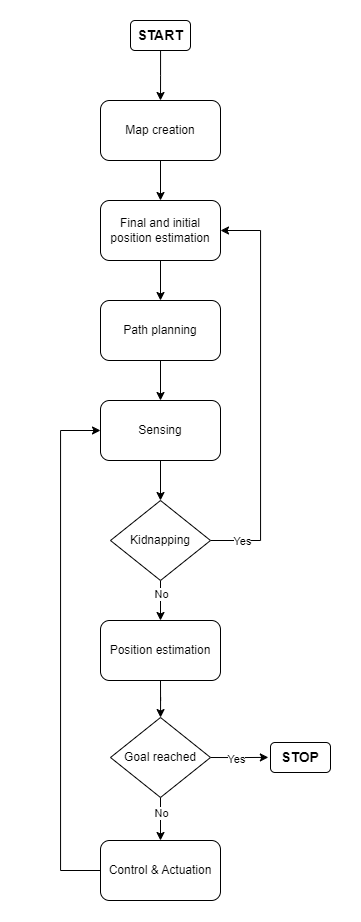

The diagram above was exported from draw.io. Its source (the exported page's mxGraphModel, read from the mxfile embedded in the PNG):
<mxGraphModel dx="1687" dy="984" grid="1" gridSize="10" guides="1" tooltips="1" connect="1" arrows="1" fold="1" page="1" pageScale="1" pageWidth="1169" pageHeight="827" math="0" shadow="0">
  <root>
    <mxCell id="0" />
    <mxCell id="1" parent="0" />
    <mxCell id="2" value="" style="rounded=0;whiteSpace=wrap;html=1;strokeColor=none;" vertex="1" parent="1">
      <mxGeometry x="500" y="110" width="360" height="920" as="geometry" />
    </mxCell>
    <mxCell id="3" style="edgeStyle=orthogonalEdgeStyle;rounded=0;orthogonalLoop=1;jettySize=auto;html=1;exitX=0.5;exitY=1;exitDx=0;exitDy=0;entryX=0.5;entryY=0;entryDx=0;entryDy=0;" edge="1" source="5" target="7" parent="1">
      <mxGeometry relative="1" as="geometry" />
    </mxCell>
    <mxCell id="4" style="edgeStyle=orthogonalEdgeStyle;rounded=0;orthogonalLoop=1;jettySize=auto;html=1;exitX=0.5;exitY=0;exitDx=0;exitDy=0;startArrow=classic;startFill=1;endArrow=none;endFill=0;" edge="1" source="5" parent="1">
      <mxGeometry relative="1" as="geometry">
        <mxPoint x="660.0555555555554" y="160" as="targetPoint" />
      </mxGeometry>
    </mxCell>
    <mxCell id="5" value="Map creation" style="rounded=1;whiteSpace=wrap;html=1;" vertex="1" parent="1">
      <mxGeometry x="600" y="210" width="120" height="60" as="geometry" />
    </mxCell>
    <mxCell id="6" style="edgeStyle=orthogonalEdgeStyle;rounded=0;orthogonalLoop=1;jettySize=auto;html=1;exitX=0.5;exitY=1;exitDx=0;exitDy=0;entryX=0.5;entryY=0;entryDx=0;entryDy=0;" edge="1" source="7" target="9" parent="1">
      <mxGeometry relative="1" as="geometry" />
    </mxCell>
    <mxCell id="7" value="Final and initial position estimation" style="rounded=1;whiteSpace=wrap;html=1;" vertex="1" parent="1">
      <mxGeometry x="600" y="310" width="120" height="60" as="geometry" />
    </mxCell>
    <mxCell id="8" style="edgeStyle=orthogonalEdgeStyle;rounded=0;orthogonalLoop=1;jettySize=auto;html=1;exitX=0.5;exitY=1;exitDx=0;exitDy=0;entryX=0.5;entryY=0;entryDx=0;entryDy=0;" edge="1" source="9" target="11" parent="1">
      <mxGeometry relative="1" as="geometry" />
    </mxCell>
    <mxCell id="9" value="Path planning" style="rounded=1;whiteSpace=wrap;html=1;" vertex="1" parent="1">
      <mxGeometry x="600" y="410" width="120" height="60" as="geometry" />
    </mxCell>
    <mxCell id="10" style="edgeStyle=orthogonalEdgeStyle;rounded=0;orthogonalLoop=1;jettySize=auto;html=1;exitX=0.5;exitY=1;exitDx=0;exitDy=0;entryX=0.5;entryY=0;entryDx=0;entryDy=0;" edge="1" source="11" target="16" parent="1">
      <mxGeometry relative="1" as="geometry" />
    </mxCell>
    <mxCell id="11" value="Sensing" style="rounded=1;whiteSpace=wrap;html=1;" vertex="1" parent="1">
      <mxGeometry x="600" y="510" width="120" height="60" as="geometry" />
    </mxCell>
    <mxCell id="12" style="edgeStyle=orthogonalEdgeStyle;rounded=0;orthogonalLoop=1;jettySize=auto;html=1;exitX=1;exitY=0.5;exitDx=0;exitDy=0;entryX=1;entryY=0.5;entryDx=0;entryDy=0;" edge="1" source="16" target="7" parent="1">
      <mxGeometry relative="1" as="geometry">
        <Array as="points">
          <mxPoint x="760" y="650" />
          <mxPoint x="760" y="340" />
        </Array>
      </mxGeometry>
    </mxCell>
    <mxCell id="13" value="Yes" style="edgeLabel;html=1;align=center;verticalAlign=middle;resizable=0;points=[];" vertex="1" connectable="0" parent="12">
      <mxGeometry x="-0.8397" relative="1" as="geometry">
        <mxPoint as="offset" />
      </mxGeometry>
    </mxCell>
    <mxCell id="14" style="edgeStyle=orthogonalEdgeStyle;rounded=0;orthogonalLoop=1;jettySize=auto;html=1;exitX=0.5;exitY=1;exitDx=0;exitDy=0;" edge="1" source="16" target="18" parent="1">
      <mxGeometry relative="1" as="geometry" />
    </mxCell>
    <mxCell id="15" value="No" style="edgeLabel;html=1;align=center;verticalAlign=middle;resizable=0;points=[];" vertex="1" connectable="0" parent="14">
      <mxGeometry x="-0.3414" relative="1" as="geometry">
        <mxPoint as="offset" />
      </mxGeometry>
    </mxCell>
    <mxCell id="16" value="Kidnapping" style="rhombus;whiteSpace=wrap;html=1;" vertex="1" parent="1">
      <mxGeometry x="610" y="610" width="100" height="80" as="geometry" />
    </mxCell>
    <mxCell id="17" style="edgeStyle=orthogonalEdgeStyle;rounded=0;orthogonalLoop=1;jettySize=auto;html=1;exitX=0.5;exitY=1;exitDx=0;exitDy=0;" edge="1" source="18" target="25" parent="1">
      <mxGeometry relative="1" as="geometry" />
    </mxCell>
    <mxCell id="18" value="Position estimation" style="rounded=1;whiteSpace=wrap;html=1;" vertex="1" parent="1">
      <mxGeometry x="600" y="730" width="120" height="60" as="geometry" />
    </mxCell>
    <mxCell id="19" style="edgeStyle=orthogonalEdgeStyle;rounded=0;orthogonalLoop=1;jettySize=auto;html=1;exitX=0;exitY=0.5;exitDx=0;exitDy=0;entryX=0;entryY=0.5;entryDx=0;entryDy=0;" edge="1" source="20" target="11" parent="1">
      <mxGeometry relative="1" as="geometry">
        <Array as="points">
          <mxPoint x="560" y="980" />
          <mxPoint x="560" y="540" />
        </Array>
      </mxGeometry>
    </mxCell>
    <mxCell id="20" value="Control &amp;amp; Actuation" style="rounded=1;whiteSpace=wrap;html=1;" vertex="1" parent="1">
      <mxGeometry x="600" y="950" width="120" height="60" as="geometry" />
    </mxCell>
    <mxCell id="21" style="edgeStyle=orthogonalEdgeStyle;rounded=0;orthogonalLoop=1;jettySize=auto;html=1;exitX=0.5;exitY=1;exitDx=0;exitDy=0;entryX=0.5;entryY=0;entryDx=0;entryDy=0;" edge="1" source="25" target="20" parent="1">
      <mxGeometry relative="1" as="geometry" />
    </mxCell>
    <mxCell id="22" value="No" style="edgeLabel;html=1;align=center;verticalAlign=middle;resizable=0;points=[];" vertex="1" connectable="0" parent="21">
      <mxGeometry x="-0.2713" relative="1" as="geometry">
        <mxPoint as="offset" />
      </mxGeometry>
    </mxCell>
    <mxCell id="23" style="edgeStyle=orthogonalEdgeStyle;rounded=0;orthogonalLoop=1;jettySize=auto;html=1;exitX=1;exitY=0.5;exitDx=0;exitDy=0;entryX=-0.036;entryY=0.496;entryDx=0;entryDy=0;entryPerimeter=0;" edge="1" source="25" target="26" parent="1">
      <mxGeometry relative="1" as="geometry">
        <mxPoint x="760" y="867" as="targetPoint" />
      </mxGeometry>
    </mxCell>
    <mxCell id="24" value="Yes" style="edgeLabel;html=1;align=center;verticalAlign=middle;resizable=0;points=[];" vertex="1" connectable="0" parent="23">
      <mxGeometry x="-0.1077" y="-1" relative="1" as="geometry">
        <mxPoint as="offset" />
      </mxGeometry>
    </mxCell>
    <mxCell id="25" value="Goal reached" style="rhombus;whiteSpace=wrap;html=1;" vertex="1" parent="1">
      <mxGeometry x="610" y="827" width="100" height="80" as="geometry" />
    </mxCell>
    <mxCell id="26" value="&lt;b&gt;&lt;font style=&quot;font-size: 14px;&quot;&gt;STOP&lt;/font&gt;&lt;/b&gt;" style="rounded=1;whiteSpace=wrap;html=1;" vertex="1" parent="1">
      <mxGeometry x="770" y="852" width="60" height="30" as="geometry" />
    </mxCell>
    <mxCell id="27" value="&lt;b&gt;&lt;font style=&quot;font-size: 14px;&quot;&gt;START&lt;/font&gt;&lt;/b&gt;" style="rounded=1;whiteSpace=wrap;html=1;" vertex="1" parent="1">
      <mxGeometry x="630" y="130" width="60" height="30" as="geometry" />
    </mxCell>
  </root>
</mxGraphModel>